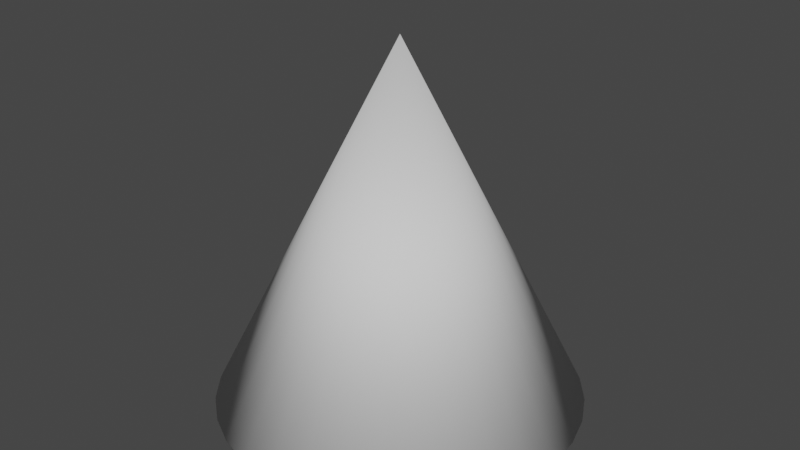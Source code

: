 # Source: Cone.blend  (saved by Blender 3.6.11; exported with 4.5.12 LTS)
import bpy
from mathutils import Matrix  # noqa: F401  (used for matrix-valued properties, if any)

bpy.ops.wm.read_factory_settings(use_empty=True)
scene = bpy.context.scene
scene.name = 'Scene'

# ---- collections
col_collection = bpy.data.collections.new('Collection'); scene.collection.children.link(col_collection)

# ---- world
world_world = bpy.data.worlds.new('World'); scene.world = world_world
world_world.use_nodes = True; world_world.node_tree.nodes.clear()
_N = world_world.node_tree.nodes; _L = world_world.node_tree.links
n0 = _N.new('ShaderNodeOutputWorld'); n0.name = 'World Output'; n0.location = (300, 300)
n1 = _N.new('ShaderNodeBackground'); n1.name = 'Background'; n1.location = (10, 300)
n1.inputs[0].default_value = (0.05088, 0.05088, 0.05088, 1.0)
_L.new(n1.outputs[0], n0.inputs[0])
n0.is_active_output = True
world_world.color = (0.05088, 0.05088, 0.05088)
world_world.use_sun_shadow = False
world_world.sun_shadow_jitter_overblur = 0.0

# ---- meshes
me_cone = bpy.data.meshes.new('Cone')
me_cone.from_pydata([(0.0, 0.5, 0.0), (0.09755, 0.4904, 0.0), (0.1913, 0.4619, 0.0), (0.2778, 0.4157, 0.0), (0.3536, 0.3536, 0.0), (0.4157, 0.2778, 0.0), (0.4619, 0.1913, 0.0), (0.4904, 0.09755, 0.0), (0.5, 0.0, 0.0), (0.4904, -0.09755, 0.0), (0.4619, -0.1913, 0.0), (0.4157, -0.2778, 0.0), (0.3536, -0.3536, 0.0), (0.2778, -0.4157, 0.0), (0.1913, -0.4619, 0.0), (0.09755, -0.4904, 0.0), (0.0, -0.5, 0.0), (-0.09755, -0.4904, 0.0), (-0.1913, -0.4619, 0.0), (-0.2778, -0.4157, 0.0), (-0.3536, -0.3536, 0.0), (-0.4157, -0.2778, 0.0), (-0.4619, -0.1913, 0.0), (-0.4904, -0.09755, 0.0), (-0.5, 0.0, 0.0), (-0.4904, 0.09755, 0.0), (-0.4619, 0.1913, 0.0), (-0.4157, 0.2778, 0.0), (-0.3536, 0.3536, 0.0), (-0.2778, 0.4157, 0.0), (-0.1913, 0.4619, 0.0), (-0.09755, 0.4904, 0.0), (0.0, 0.0, 1.0)], [], [(0, 32, 1), (1, 32, 2), (2, 32, 3), (3, 32, 4), (4, 32, 5), (5, 32, 6), (6, 32, 7), (7, 32, 8), (8, 32, 9), (9, 32, 10), (10, 32, 11), (11, 32, 12), (12, 32, 13), (13, 32, 14), (14, 32, 15), (15, 32, 16), (16, 32, 17), (17, 32, 18), (18, 32, 19), (19, 32, 20), (20, 32, 21), (21, 32, 22), (22, 32, 23), (23, 32, 24), (24, 32, 25), (25, 32, 26), (26, 32, 27), (27, 32, 28), (28, 32, 29), (29, 32, 30), (0, 1, 2, 3, 4, 5, 6, 7, 8, 9, 10, 11, 12, 13, 14, 15, 16, 17, 18, 19, 20, 21, 22, 23, 24, 25, 26, 27, 28, 29, 30, 31), (30, 32, 31), (31, 32, 0)])
me_cone.polygons.foreach_set('use_smooth', [True] * 33)
_uv = me_cone.uv_layers.new(name='UVMap')
_uv.uv.foreach_set('vector', [0.25, 0.99, 0.25, 0.75, 0.2968, 0.9854, 0.2968, 0.9854, 0.25, 0.75, 0.3418, 0.9717, 0.3418, 0.9717, 0.25, 0.75, 0.3833, 0.9496, 0.3833, 0.9496, 0.25, 0.75, 0.4197, 0.9197, 0.4197, 0.9197, 0.25, 0.75, 0.4496, 0.8833, 0.4496, 0.8833, 0.25, 0.75, 0.4717, 0.8418, 0.4717, 0.8418, 0.25, 0.75, 0.4854, 0.7968, 0.4854, 0.7968, 0.25, 0.75, 0.49, 0.75, 0.49, 0.75, 0.25, 0.75, 0.4854, 0.7032, 0.4854, 0.7032, 0.25, 0.75, 0.4717, 0.6582, 0.4717, 0.6582, 0.25, 0.75, 0.4496, 0.6167, 0.4496, 0.6167, 0.25, 0.75, 0.4197, 0.5803, 0.4197, 0.5803, 0.25, 0.75, 0.3833, 0.5504, 0.3833, 0.5504, 0.25, 0.75, 0.3418, 0.5283, 0.3418, 0.5283, 0.25, 0.75, 0.2968, 0.5146, 0.2968, 0.5146, 0.25, 0.75, 0.25, 0.51, 0.25, 0.51, 0.25, 0.75, 0.2032, 0.5146, 0.2032, 0.5146, 0.25, 0.75, 0.1582, 0.5283, 0.1582, 0.5283, 0.25, 0.75, 0.1167, 0.5504, 0.1167, 0.5504, 0.25, 0.75, 0.08029, 0.5803, 0.08029, 0.5803, 0.25, 0.75, 0.05045, 0.6167, 0.05045, 0.6167, 0.25, 0.75, 0.02827, 0.6582, 0.02827, 0.6582, 0.25, 0.75, 0.01461, 0.7032, 0.01461, 0.7032, 0.25, 0.75, 0.01, 0.75, 0.01, 0.75, 0.25, 0.75, 0.01461, 0.7968, 0.01461, 0.7968, 0.25, 0.75, 0.02827, 0.8418, 0.02827, 0.8418, 0.25, 0.75, 0.05045, 0.8833, 0.05045, 0.8833, 0.25, 0.75, 0.08029, 0.9197, 0.08029, 0.9197, 0.25, 0.75, 0.1167, 0.9496, 0.1167, 0.9496, 0.25, 0.75, 0.1582, 0.9717, 0.75, 0.49, 0.7968, 0.4854, 0.8418, 0.4717, 0.8833, 0.4496, 0.9197, 0.4197, 0.9496, 0.3833, 0.9717, 0.3418, 0.9854, 0.2968, 0.99, 0.25, 0.9854, 0.2032, 0.9717, 0.1582, 0.9496, 0.1167, 0.9197, 0.08029, 0.8833, 0.05045, 0.8418, 0.02827, 0.7968, 0.01461, 0.75, 0.01, 0.7032, 0.01461, 0.6582, 0.02827, 0.6167, 0.05045, 0.5803, 0.08029, 0.5504, 0.1167, 0.5283, 0.1582, 0.5146, 0.2032, 0.51, 0.25, 0.5146, 0.2968, 0.5283, 0.3418, 0.5504, 0.3833, 0.5803, 0.4197, 0.6167, 0.4496, 0.6582, 0.4717, 0.7032, 0.4854, 0.1582, 0.9717, 0.25, 0.75, 0.2032, 0.9854, 0.2032, 0.9854, 0.25, 0.75, 0.25, 0.99])
me_cone.update()

# ---- objects
ob_cone = bpy.data.objects.new('Cone', me_cone)

# ---- transforms, parenting, visibility, modifiers, constraints
ob_cone.location = (0.0, 0.0, 0.0)

# ---- collection membership
col_collection.objects.link(ob_cone)

# ---- scene / render settings (as saved in the file)
scene.frame_start = 1; scene.frame_end = 250; scene.frame_set(1)
scene.render.engine = 'BLENDER_EEVEE_NEXT'
scene.cycles.sampling_pattern = 'TABULATED_SOBOL'
scene.view_settings.view_transform = 'Filmic'
bpy.context.view_layer.update()

# ---- added for rendering (the .blend has no active camera and no usable light): camera, sun
cam_auto = bpy.data.cameras.new('AutoCamera')
cam_auto.lens = 50.0
cam_auto.sensor_width = 36.0
cam_auto.clip_end = 1000.0
ob_auto_camera = bpy.data.objects.new('AutoCamera', cam_auto)
scene.collection.objects.link(ob_auto_camera)
ob_auto_camera.location = (1.60254, -1.92304, 1.78203)
ob_auto_camera.rotation_euler = (1.09748, -7.21219e-08, 0.694738)
scene.camera = ob_auto_camera
light_auto_sun = bpy.data.lights.new('AutoSun', 'SUN')
light_auto_sun.energy = 3.0
light_auto_sun.angle = 0.0523599
ob_auto_sun = bpy.data.objects.new('AutoSun', light_auto_sun)
scene.collection.objects.link(ob_auto_sun)
ob_auto_sun.rotation_euler = (0.872665, 0.174533, 0.523599)
bpy.context.view_layer.update()
